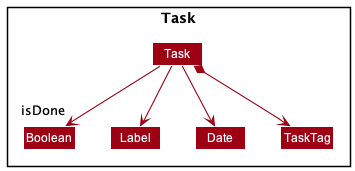

The diagram above was rendered by PlantUML. Its source (embedded in the PNG):
@startuml
!include style.puml
skinparam arrowThickness 1.1
skinparam arrowColor MODEL_COLOR
skinparam classBackgroundColor MODEL_COLOR

Package Task <<Rectangle>>{

Class Task
Class Label
Class Boolean
Class Date
Class TaskTag

}

Task --> Label
Task *--> TaskTag
Task --> Date
Task --> "isDone" Boolean

Boolean -[hidden]right->Label


@enduml